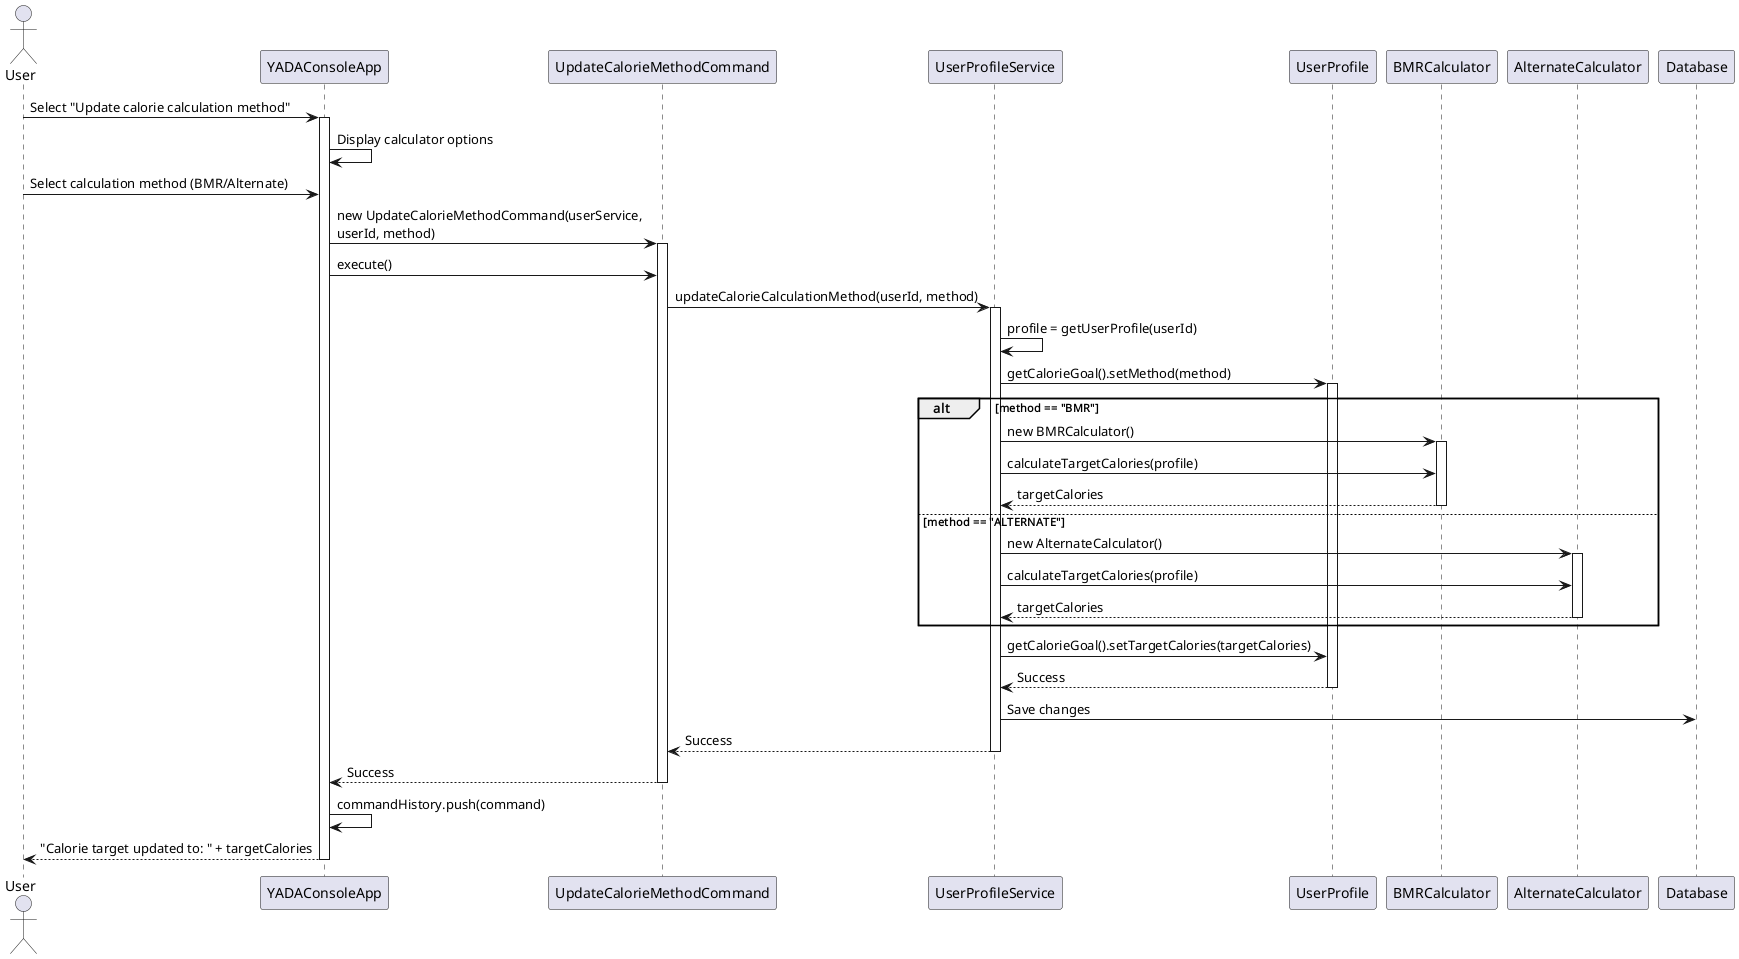

The diagram above was rendered by PlantUML. Its source (embedded in the PNG):
@startuml Calculating Calorie Target

actor User
participant "YADAConsoleApp" as App
participant "UpdateCalorieMethodCommand" as Command
participant "UserProfileService" as UserSvc
participant "UserProfile" as Profile
participant "BMRCalculator" as BMR
participant "AlternateCalculator" as Alt
participant "Database" as DB

User -> App: Select "Update calorie calculation method"
activate App

App -> App: Display calculator options
User -> App: Select calculation method (BMR/Alternate)

App -> Command: new UpdateCalorieMethodCommand(userService, \nuserId, method)
activate Command

App -> Command: execute()
Command -> UserSvc: updateCalorieCalculationMethod(userId, method)
activate UserSvc

UserSvc -> UserSvc: profile = getUserProfile(userId)
UserSvc -> Profile: getCalorieGoal().setMethod(method)
activate Profile

alt method == "BMR"
    UserSvc -> BMR: new BMRCalculator()
    activate BMR
    UserSvc -> BMR: calculateTargetCalories(profile)
    BMR --> UserSvc: targetCalories
    deactivate BMR
else method == "ALTERNATE"
    UserSvc -> Alt: new AlternateCalculator()
    activate Alt
    UserSvc -> Alt: calculateTargetCalories(profile)
    Alt --> UserSvc: targetCalories
    deactivate Alt
end

UserSvc -> Profile: getCalorieGoal().setTargetCalories(targetCalories)
Profile --> UserSvc: Success
deactivate Profile

UserSvc -> DB: Save changes
UserSvc --> Command: Success
deactivate UserSvc

Command --> App: Success
deactivate Command

App -> App: commandHistory.push(command)
App --> User: "Calorie target updated to: " + targetCalories

deactivate App

@enduml